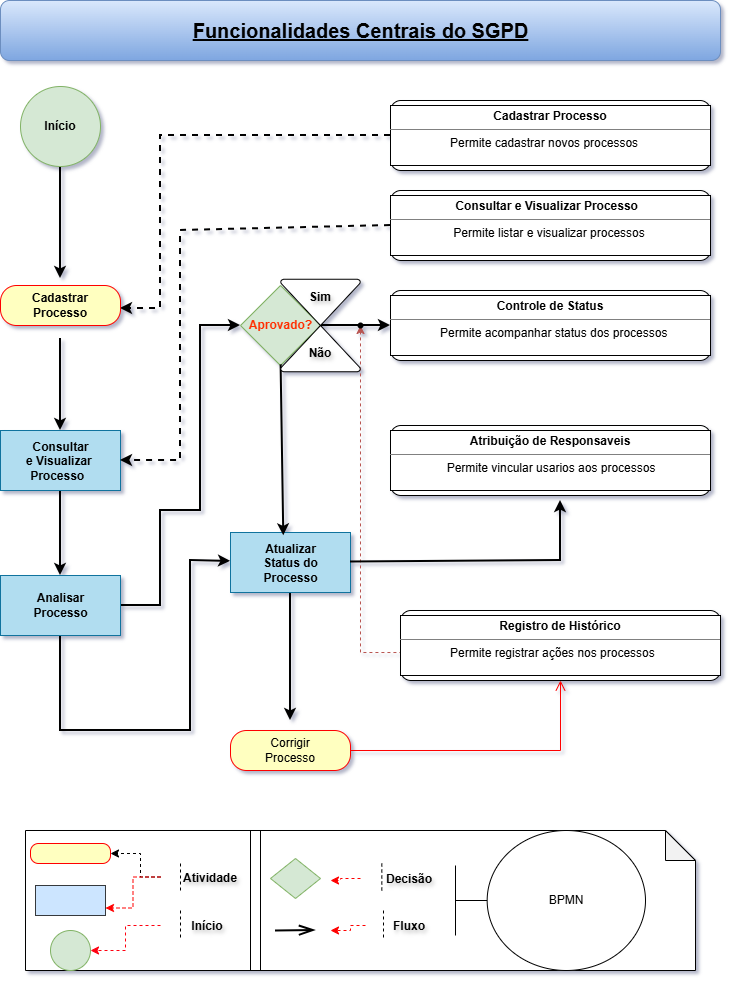

The diagram above was exported from draw.io. Its source (the exported page's mxGraphModel, read from the mxfile embedded in the PNG):
<mxGraphModel dx="718" dy="364" grid="1" gridSize="10" guides="1" tooltips="1" connect="1" arrows="1" fold="1" page="1" pageScale="1" pageWidth="827" pageHeight="1169" background="none" math="0" shadow="1">
  <root>
    <mxCell id="0" />
    <mxCell id="1" parent="0" />
    <mxCell id="VDr42ZhiIHNhkZCj63W7-5" parent="1" style="rounded=1;whiteSpace=wrap;html=1;fillColor=#dae8fc;gradientColor=#7ea6e0;strokeColor=#6c8ebf;" value="" vertex="1">
      <mxGeometry height="60" width="720" x="80" y="10" as="geometry" />
    </mxCell>
    <mxCell id="VDr42ZhiIHNhkZCj63W7-14" edge="1" parent="1" source="VDr42ZhiIHNhkZCj63W7-6" style="edgeStyle=orthogonalEdgeStyle;rounded=0;orthogonalLoop=1;jettySize=auto;html=1;strokeWidth=2;" value="">
      <mxGeometry relative="1" as="geometry">
        <mxPoint x="140" y="288" as="targetPoint" />
      </mxGeometry>
    </mxCell>
    <mxCell id="VDr42ZhiIHNhkZCj63W7-6" parent="1" style="ellipse;whiteSpace=wrap;html=1;aspect=fixed;fillColor=#d5e8d4;strokeColor=#82b366;" value="" vertex="1">
      <mxGeometry height="80" width="80" x="100" y="96" as="geometry" />
    </mxCell>
    <mxCell id="VDr42ZhiIHNhkZCj63W7-48" edge="1" parent="1" source="VDr42ZhiIHNhkZCj63W7-8" style="edgeStyle=none;rounded=0;orthogonalLoop=1;jettySize=auto;html=1;entryX=1;entryY=0.5;entryDx=0;entryDy=0;exitX=0;exitY=0.5;exitDx=0;exitDy=0;strokeWidth=2;dashed=1;">
      <mxGeometry relative="1" as="geometry">
        <Array as="points">
          <mxPoint x="240" y="145" />
          <mxPoint x="240" y="230" />
          <mxPoint x="240" y="318" />
        </Array>
        <mxPoint x="200" y="318" as="targetPoint" />
      </mxGeometry>
    </mxCell>
    <mxCell id="VDr42ZhiIHNhkZCj63W7-8" parent="1" style="rounded=1;whiteSpace=wrap;html=1;" value="" vertex="1">
      <mxGeometry height="70" width="320" x="470" y="110" as="geometry" />
    </mxCell>
    <mxCell id="VDr42ZhiIHNhkZCj63W7-11" edge="1" parent="1" style="edgeStyle=orthogonalEdgeStyle;rounded=0;orthogonalLoop=1;jettySize=auto;html=1;strokeWidth=2;" target="VDr42ZhiIHNhkZCj63W7-10" value="">
      <mxGeometry relative="1" as="geometry">
        <mxPoint x="140" y="348" as="sourcePoint" />
      </mxGeometry>
    </mxCell>
    <mxCell id="VDr42ZhiIHNhkZCj63W7-13" edge="1" parent="1" source="VDr42ZhiIHNhkZCj63W7-10" style="edgeStyle=orthogonalEdgeStyle;rounded=0;orthogonalLoop=1;jettySize=auto;html=1;strokeWidth=2;" target="VDr42ZhiIHNhkZCj63W7-12" value="">
      <mxGeometry relative="1" as="geometry" />
    </mxCell>
    <mxCell id="VDr42ZhiIHNhkZCj63W7-10" parent="1" style="rounded=0;whiteSpace=wrap;html=1;fillColor=#b1ddf0;strokeColor=#10739e;" value="" vertex="1">
      <mxGeometry height="60" width="120" x="80" y="440" as="geometry" />
    </mxCell>
    <mxCell id="VDr42ZhiIHNhkZCj63W7-29" edge="1" parent="1" source="VDr42ZhiIHNhkZCj63W7-12" style="rounded=0;orthogonalLoop=1;jettySize=auto;html=1;strokeWidth=2;exitX=1;exitY=0.5;exitDx=0;exitDy=0;entryX=0;entryY=0.5;entryDx=0;entryDy=0;" target="VDr42ZhiIHNhkZCj63W7-28" value="">
      <mxGeometry relative="1" as="geometry">
        <Array as="points">
          <mxPoint x="240" y="615" />
          <mxPoint x="240" y="520" />
          <mxPoint x="280" y="520" />
          <mxPoint x="280" y="335" />
        </Array>
      </mxGeometry>
    </mxCell>
    <mxCell id="VDr42ZhiIHNhkZCj63W7-38" edge="1" parent="1" source="VDr42ZhiIHNhkZCj63W7-12" style="edgeStyle=none;rounded=0;orthogonalLoop=1;jettySize=auto;html=1;exitX=0.5;exitY=1;exitDx=0;exitDy=0;strokeWidth=2;" target="VDr42ZhiIHNhkZCj63W7-37" value="">
      <mxGeometry relative="1" as="geometry">
        <Array as="points">
          <mxPoint x="140" y="740" />
          <mxPoint x="270" y="740" />
          <mxPoint x="270" y="700" />
          <mxPoint x="270" y="660" />
          <mxPoint x="270" y="570" />
        </Array>
      </mxGeometry>
    </mxCell>
    <mxCell id="VDr42ZhiIHNhkZCj63W7-12" parent="1" style="rounded=0;whiteSpace=wrap;html=1;fillColor=#b1ddf0;strokeColor=#10739e;" value="" vertex="1">
      <mxGeometry height="60" width="120" x="80" y="585" as="geometry" />
    </mxCell>
    <mxCell id="VDr42ZhiIHNhkZCj63W7-49" edge="1" parent="1" source="VDr42ZhiIHNhkZCj63W7-19" style="edgeStyle=none;rounded=0;orthogonalLoop=1;jettySize=auto;html=1;entryX=1;entryY=0.5;entryDx=0;entryDy=0;exitX=0;exitY=0.5;exitDx=0;exitDy=0;strokeWidth=2;dashed=1;" target="VDr42ZhiIHNhkZCj63W7-10">
      <mxGeometry relative="1" as="geometry">
        <Array as="points">
          <mxPoint x="260" y="240" />
          <mxPoint x="260" y="300" />
          <mxPoint x="260" y="360" />
          <mxPoint x="260" y="470" />
        </Array>
      </mxGeometry>
    </mxCell>
    <mxCell id="VDr42ZhiIHNhkZCj63W7-19" parent="1" style="rounded=1;whiteSpace=wrap;html=1;" value="" vertex="1">
      <mxGeometry height="70" width="320" x="470" y="200" as="geometry" />
    </mxCell>
    <mxCell id="VDr42ZhiIHNhkZCj63W7-20" parent="1" style="rounded=1;whiteSpace=wrap;html=1;" value="" vertex="1">
      <mxGeometry height="70" width="320" x="470" y="300" as="geometry" />
    </mxCell>
    <mxCell id="VDr42ZhiIHNhkZCj63W7-36" edge="1" parent="1" source="VDr42ZhiIHNhkZCj63W7-28" style="edgeStyle=none;rounded=0;orthogonalLoop=1;jettySize=auto;html=1;entryX=0;entryY=0.5;entryDx=0;entryDy=0;exitX=1;exitY=0.5;exitDx=0;exitDy=0;strokeWidth=2;" target="VDr42ZhiIHNhkZCj63W7-20">
      <mxGeometry relative="1" as="geometry">
        <Array as="points">
          <mxPoint x="430" y="335" />
        </Array>
      </mxGeometry>
    </mxCell>
    <mxCell id="VDr42ZhiIHNhkZCj63W7-28" parent="1" style="rhombus;whiteSpace=wrap;html=1;rounded=0;fillColor=#d5e8d4;strokeColor=#82b366;" value="" vertex="1">
      <mxGeometry height="80" width="80" x="320" y="295" as="geometry" />
    </mxCell>
    <mxCell id="VDr42ZhiIHNhkZCj63W7-33" parent="1" style="rounded=1;whiteSpace=wrap;html=1;" value="" vertex="1">
      <mxGeometry height="70" width="320" x="470" y="435" as="geometry" />
    </mxCell>
    <mxCell id="VDr42ZhiIHNhkZCj63W7-46" edge="1" parent="1" source="VDr42ZhiIHNhkZCj63W7-65" style="edgeStyle=none;rounded=0;orthogonalLoop=1;jettySize=auto;html=1;exitX=0.006;exitY=0.617;exitDx=0;exitDy=0;dashed=1;exitPerimeter=0;fontColor=light-dark(#ff0000, #ededed);labelBackgroundColor=light-dark(#FA0000,#FA0000);fillColor=#f8cecc;gradientColor=#ea6b66;strokeColor=#b85450;" target="VDr42ZhiIHNhkZCj63W7-45" value="">
      <mxGeometry relative="1" as="geometry">
        <Array as="points">
          <mxPoint x="440" y="662" />
        </Array>
      </mxGeometry>
    </mxCell>
    <mxCell id="VDr42ZhiIHNhkZCj63W7-34" parent="1" style="rounded=1;whiteSpace=wrap;html=1;" value="" vertex="1">
      <mxGeometry height="70" width="320" x="480" y="620" as="geometry" />
    </mxCell>
    <mxCell id="VDr42ZhiIHNhkZCj63W7-41" edge="1" parent="1" source="VDr42ZhiIHNhkZCj63W7-37" style="edgeStyle=none;rounded=0;orthogonalLoop=1;jettySize=auto;html=1;strokeWidth=2;exitX=0.5;exitY=1;exitDx=0;exitDy=0;entryX=0.5;entryY=0;entryDx=0;entryDy=0;" value="">
      <mxGeometry relative="1" as="geometry">
        <mxPoint x="359.5" y="679" as="sourcePoint" />
        <mxPoint x="370" y="730" as="targetPoint" />
      </mxGeometry>
    </mxCell>
    <mxCell id="VDr42ZhiIHNhkZCj63W7-37" parent="1" style="whiteSpace=wrap;html=1;rounded=0;fillColor=#b1ddf0;strokeColor=#10739e;" value="" vertex="1">
      <mxGeometry height="60" width="120" x="310" y="542" as="geometry" />
    </mxCell>
    <mxCell id="VDr42ZhiIHNhkZCj63W7-44" edge="1" parent="1" source="VDr42ZhiIHNhkZCj63W7-28" style="edgeStyle=none;rounded=0;orthogonalLoop=1;jettySize=auto;html=1;entryX=0.444;entryY=0.056;entryDx=0;entryDy=0;entryPerimeter=0;strokeWidth=2;" target="VDr42ZhiIHNhkZCj63W7-37">
      <mxGeometry relative="1" as="geometry" />
    </mxCell>
    <mxCell id="VDr42ZhiIHNhkZCj63W7-45" parent="1" style="shape=waypoint;sketch=0;size=6;pointerEvents=1;points=[];fillColor=default;resizable=0;rotatable=0;perimeter=centerPerimeter;snapToPoint=1;rounded=1;" value="" vertex="1">
      <mxGeometry height="20" width="20" x="430" y="325" as="geometry" />
    </mxCell>
    <mxCell id="VDr42ZhiIHNhkZCj63W7-47" edge="1" parent="1" source="VDr42ZhiIHNhkZCj63W7-37" style="edgeStyle=none;rounded=0;orthogonalLoop=1;jettySize=auto;html=1;strokeWidth=2;">
      <mxGeometry relative="1" as="geometry">
        <Array as="points">
          <mxPoint x="640" y="570" />
        </Array>
        <mxPoint x="640" y="510" as="targetPoint" />
      </mxGeometry>
    </mxCell>
    <mxCell id="VDr42ZhiIHNhkZCj63W7-51" parent="1" style="shape=note;whiteSpace=wrap;html=1;backgroundOutline=1;darkOpacity=0.05;" value="" vertex="1">
      <mxGeometry height="140" width="670" x="105" y="840" as="geometry" />
    </mxCell>
    <mxCell id="VDr42ZhiIHNhkZCj63W7-52" parent="1" style="text;html=1;whiteSpace=wrap;strokeColor=none;fillColor=none;align=center;verticalAlign=middle;rounded=0;fontStyle=5;fontSize=20;" value="&lt;div style=&quot;text-align: justify;&quot;&gt;Funcionalidades Centrais do SGPD&lt;/div&gt;" vertex="1">
      <mxGeometry height="30" width="425" x="227.5" y="25" as="geometry" />
    </mxCell>
    <mxCell id="VDr42ZhiIHNhkZCj63W7-53" parent="1" style="text;html=1;whiteSpace=wrap;strokeColor=none;fillColor=none;align=center;verticalAlign=middle;rounded=0;fontStyle=1" value="Início" vertex="1">
      <mxGeometry height="30" width="60" x="110" y="121" as="geometry" />
    </mxCell>
    <mxCell id="VDr42ZhiIHNhkZCj63W7-61" parent="1" style="verticalAlign=top;align=left;overflow=fill;html=1;whiteSpace=wrap;" value="&lt;p style=&quot;margin:0px;margin-top:4px;text-align:center;&quot;&gt;&lt;b&gt;Cadastrar&amp;nbsp;&lt;/b&gt;&lt;b style=&quot;background-color: transparent; color: light-dark(rgb(0, 0, 0), rgb(255, 255, 255));&quot;&gt;Processo&lt;/b&gt;&lt;/p&gt;&lt;hr size=&quot;1&quot; style=&quot;border-style:solid;&quot;&gt;&lt;div style=&quot;height:2px;&quot;&gt;&amp;nbsp; &amp;nbsp; &amp;nbsp; &amp;nbsp; &amp;nbsp; &amp;nbsp; &amp;nbsp; &amp;nbsp; &amp;nbsp; Permite cadastrar novos processos&lt;/div&gt;" vertex="1">
      <mxGeometry height="60" width="320" x="470" y="115" as="geometry" />
    </mxCell>
    <mxCell id="VDr42ZhiIHNhkZCj63W7-62" parent="1" style="verticalAlign=top;align=left;overflow=fill;html=1;whiteSpace=wrap;" value="&lt;p style=&quot;margin:0px;margin-top:4px;text-align:center;&quot;&gt;&lt;b&gt;Consultar&amp;nbsp;&lt;/b&gt;&lt;b style=&quot;background-color: transparent; color: light-dark(rgb(0, 0, 0), rgb(255, 255, 255));&quot;&gt;e Visualizar&amp;nbsp;&lt;/b&gt;&lt;b style=&quot;background-color: transparent; color: light-dark(rgb(0, 0, 0), rgb(255, 255, 255));&quot;&gt;Processo&amp;nbsp;&amp;nbsp;&lt;/b&gt;&lt;/p&gt;&lt;hr size=&quot;1&quot; style=&quot;border-style:solid;&quot;&gt;&lt;div style=&quot;height:2px;&quot;&gt;&amp;nbsp; &amp;nbsp; &amp;nbsp; &amp;nbsp; &amp;nbsp; &amp;nbsp; &amp;nbsp; &amp;nbsp; &amp;nbsp; &amp;nbsp;Permite listar e visualizar processos&lt;/div&gt;" vertex="1">
      <mxGeometry height="60" width="320" x="470" y="205" as="geometry" />
    </mxCell>
    <mxCell id="VDr42ZhiIHNhkZCj63W7-63" parent="1" style="verticalAlign=top;align=left;overflow=fill;html=1;whiteSpace=wrap;" value="&lt;p style=&quot;margin:0px;margin-top:4px;text-align:center;&quot;&gt;&lt;b&gt;Controle de Status&lt;/b&gt;&lt;/p&gt;&lt;hr size=&quot;1&quot; style=&quot;border-style:solid;&quot;&gt;&lt;div style=&quot;height:2px;&quot;&gt;&amp;nbsp; &amp;nbsp; &amp;nbsp; &amp;nbsp; &amp;nbsp; &amp;nbsp; &amp;nbsp; &amp;nbsp;Permite acompanhar status dos processos&lt;/div&gt;" vertex="1">
      <mxGeometry height="60" width="320" x="470" y="305" as="geometry" />
    </mxCell>
    <mxCell id="VDr42ZhiIHNhkZCj63W7-64" parent="1" style="verticalAlign=top;align=left;overflow=fill;html=1;whiteSpace=wrap;" value="&lt;p style=&quot;margin:0px;margin-top:4px;text-align:center;&quot;&gt;&lt;b&gt;Atribuição de Responsaveis&lt;/b&gt;&lt;/p&gt;&lt;hr size=&quot;1&quot; style=&quot;border-style:solid;&quot;&gt;&lt;div style=&quot;height:2px;&quot;&gt;&amp;nbsp; &amp;nbsp; &amp;nbsp; &amp;nbsp; &amp;nbsp; &amp;nbsp; &amp;nbsp; &amp;nbsp; &amp;nbsp;Permite vincular usarios aos processos&lt;/div&gt;" vertex="1">
      <mxGeometry height="60" width="320" x="470" y="440" as="geometry" />
    </mxCell>
    <mxCell id="VDr42ZhiIHNhkZCj63W7-65" parent="1" style="verticalAlign=top;align=left;overflow=fill;html=1;whiteSpace=wrap;" value="&lt;p style=&quot;margin:0px;margin-top:4px;text-align:center;&quot;&gt;&lt;b&gt;Registro de Histórico&lt;/b&gt;&lt;/p&gt;&lt;hr size=&quot;1&quot; style=&quot;border-style:solid;&quot;&gt;&lt;div style=&quot;height:2px;&quot;&gt;&amp;nbsp; &amp;nbsp; &amp;nbsp; &amp;nbsp; &amp;nbsp; &amp;nbsp; &amp;nbsp; &amp;nbsp;Permite registrar ações nos processos&lt;/div&gt;" vertex="1">
      <mxGeometry height="60" width="320" x="480" y="625" as="geometry" />
    </mxCell>
    <mxCell id="VDr42ZhiIHNhkZCj63W7-66" parent="1" style="rounded=1;whiteSpace=wrap;html=1;arcSize=40;fontColor=#000000;fillColor=#ffffc0;strokeColor=#ff0000;fontStyle=1" value="&lt;div&gt;Cadastrar&lt;/div&gt;&lt;div&gt;Processo&lt;/div&gt;" vertex="1">
      <mxGeometry height="40" width="120" x="80" y="295" as="geometry" />
    </mxCell>
    <mxCell id="VDr42ZhiIHNhkZCj63W7-68" parent="1" style="rounded=1;whiteSpace=wrap;html=1;arcSize=40;fontColor=#000000;fillColor=#ffffc0;strokeColor=#ff0000;" value="&lt;div&gt;Corrigir&lt;/div&gt;&lt;div&gt;Processo&lt;/div&gt;" vertex="1">
      <mxGeometry height="40" width="120" x="310" y="740" as="geometry" />
    </mxCell>
    <mxCell id="VDr42ZhiIHNhkZCj63W7-69" edge="1" parent="1" source="VDr42ZhiIHNhkZCj63W7-68" style="edgeStyle=orthogonalEdgeStyle;html=1;verticalAlign=bottom;endArrow=open;endSize=8;strokeColor=#ff0000;rounded=0;entryX=0.5;entryY=1;entryDx=0;entryDy=0;" target="VDr42ZhiIHNhkZCj63W7-34" value="">
      <mxGeometry relative="1" as="geometry">
        <mxPoint x="440" y="790" as="targetPoint" />
      </mxGeometry>
    </mxCell>
    <mxCell id="VDr42ZhiIHNhkZCj63W7-70" parent="1" style="text;align=center;fontStyle=1;verticalAlign=middle;spacingLeft=3;spacingRight=3;strokeColor=none;rotatable=0;points=[[0,0.5],[1,0.5]];portConstraint=eastwest;html=1;" value="&lt;div&gt;Consultar&lt;/div&gt;&lt;div&gt;e Visualizar&amp;nbsp;&lt;/div&gt;&lt;div&gt;Processo&amp;nbsp;&amp;nbsp;&lt;/div&gt;&lt;div&gt;&lt;br&gt;&lt;/div&gt;" vertex="1">
      <mxGeometry height="16" width="80" x="100" y="470" as="geometry" />
    </mxCell>
    <mxCell id="VDr42ZhiIHNhkZCj63W7-71" parent="1" style="text;align=center;fontStyle=1;verticalAlign=middle;spacingLeft=3;spacingRight=3;strokeColor=none;rotatable=0;points=[[0,0.5],[1,0.5]];portConstraint=eastwest;html=1;" value="&lt;div&gt;Analisar&lt;/div&gt;&lt;div&gt;Processo&lt;/div&gt;" vertex="1">
      <mxGeometry height="26" width="80" x="100" y="602" as="geometry" />
    </mxCell>
    <mxCell id="VDr42ZhiIHNhkZCj63W7-72" parent="1" style="text;align=center;fontStyle=1;verticalAlign=middle;spacingLeft=3;spacingRight=3;strokeColor=none;rotatable=0;points=[[0,0.5],[1,0.5]];portConstraint=eastwest;html=1;" value="&lt;div&gt;Atualizar&lt;/div&gt;&lt;div&gt;Status do&lt;/div&gt;&lt;div&gt;Processo&lt;/div&gt;&lt;div&gt;&lt;br&gt;&lt;/div&gt;" vertex="1">
      <mxGeometry height="20" width="80" x="330" y="570" as="geometry" />
    </mxCell>
    <mxCell id="VDr42ZhiIHNhkZCj63W7-73" parent="1" style="text;align=center;fontStyle=1;verticalAlign=middle;spacingLeft=3;spacingRight=3;strokeColor=none;rotatable=0;points=[[0,0.5],[1,0.5]];portConstraint=eastwest;html=1;fontColor=#FF2D00;" value="Aprovado?" vertex="1">
      <mxGeometry height="26" width="80" x="320" y="322" as="geometry" />
    </mxCell>
    <mxCell id="VDr42ZhiIHNhkZCj63W7-74" parent="1" style="verticalLabelPosition=bottom;verticalAlign=top;html=1;shape=mxgraph.flowchart.collate;" value="" vertex="1">
      <mxGeometry height="92.5" width="80" x="360" y="288.75" as="geometry" />
    </mxCell>
    <mxCell id="VDr42ZhiIHNhkZCj63W7-75" parent="1" style="text;html=1;whiteSpace=wrap;strokeColor=none;fillColor=none;align=center;verticalAlign=middle;rounded=0;fontStyle=1;textShadow=1;" value="&amp;nbsp;Sim&amp;nbsp;" vertex="1">
      <mxGeometry height="30" width="60" x="370" y="292" as="geometry" />
    </mxCell>
    <mxCell id="VDr42ZhiIHNhkZCj63W7-76" parent="1" style="text;html=1;whiteSpace=wrap;strokeColor=none;fillColor=none;align=center;verticalAlign=middle;rounded=0;textShadow=1;fontStyle=1" value="Não" vertex="1">
      <mxGeometry height="30" width="60" x="370" y="348" as="geometry" />
    </mxCell>
    <mxCell id="VDr42ZhiIHNhkZCj63W7-78" parent="1" style="ellipse;whiteSpace=wrap;html=1;aspect=fixed;fillColor=#d5e8d4;strokeColor=#82b366;" value="" vertex="1">
      <mxGeometry height="40" width="40" x="130" y="940" as="geometry" />
    </mxCell>
    <mxCell id="VDr42ZhiIHNhkZCj63W7-79" parent="1" style="rounded=1;whiteSpace=wrap;html=1;arcSize=40;fontColor=#000000;fillColor=#ffffc0;strokeColor=#ff0000;" value="" vertex="1">
      <mxGeometry height="20" width="80" x="110" y="853" as="geometry" />
    </mxCell>
    <mxCell id="VDr42ZhiIHNhkZCj63W7-80" parent="1" style="rounded=0;whiteSpace=wrap;html=1;fillColor=#cce5ff;strokeColor=#36393d;" value="" vertex="1">
      <mxGeometry height="30" width="70" x="115" y="895" as="geometry" />
    </mxCell>
    <mxCell id="VDr42ZhiIHNhkZCj63W7-81" parent="1" style="rhombus;whiteSpace=wrap;html=1;fillColor=#d5e8d4;strokeColor=#82b366;" value="" vertex="1">
      <mxGeometry height="40" width="50" x="350" y="868" as="geometry" />
    </mxCell>
    <mxCell id="VDr42ZhiIHNhkZCj63W7-82" edge="1" parent="1" style="endArrow=openThin;endFill=0;endSize=12;html=1;rounded=0;strokeWidth=2;" value="">
      <mxGeometry relative="1" width="160" as="geometry">
        <mxPoint x="355" y="940.5" as="sourcePoint" />
        <mxPoint x="395" y="940" as="targetPoint" />
      </mxGeometry>
    </mxCell>
    <mxCell id="VDr42ZhiIHNhkZCj63W7-102" edge="1" parent="1" source="VDr42ZhiIHNhkZCj63W7-87" style="edgeStyle=orthogonalEdgeStyle;rounded=0;orthogonalLoop=1;jettySize=auto;html=1;dashed=1;strokeColor=light-dark(#FF0000,#FFFFFF);" value="">
      <mxGeometry relative="1" as="geometry">
        <Array as="points">
          <mxPoint x="430" y="935" />
          <mxPoint x="430" y="940" />
        </Array>
        <mxPoint x="410" y="940" as="targetPoint" />
      </mxGeometry>
    </mxCell>
    <mxCell id="VDr42ZhiIHNhkZCj63W7-87" parent="1" style="shape=partialRectangle;fillColor=none;align=center;verticalAlign=middle;strokeColor=none;spacingLeft=34;rotatable=0;points=[[0,0.5],[1,0.5]];portConstraint=eastwest;dropTarget=0;fontStyle=1;textShadow=1;" value="Fluxo" vertex="1">
      <mxGeometry height="30" width="54" x="445" y="920" as="geometry" />
    </mxCell>
    <mxCell id="VDr42ZhiIHNhkZCj63W7-88" connectable="0" parent="VDr42ZhiIHNhkZCj63W7-87" style="shape=partialRectangle;top=0;left=0;bottom=0;fillColor=none;stokeWidth=1;dashed=1;align=left;verticalAlign=middle;spacingLeft=4;spacingRight=4;overflow=hidden;rotatable=0;points=[];portConstraint=eastwest;part=1;" value="" vertex="1">
      <mxGeometry height="30" width="18" as="geometry" />
    </mxCell>
    <mxCell id="VDr42ZhiIHNhkZCj63W7-99" edge="1" parent="1" source="VDr42ZhiIHNhkZCj63W7-89" style="edgeStyle=orthogonalEdgeStyle;rounded=0;orthogonalLoop=1;jettySize=auto;html=1;entryX=1;entryY=0.5;entryDx=0;entryDy=0;dashed=1;strokeColor=light-dark(#FF0010,#FFFFFF);" target="VDr42ZhiIHNhkZCj63W7-78">
      <mxGeometry relative="1" as="geometry" />
    </mxCell>
    <mxCell id="VDr42ZhiIHNhkZCj63W7-89" parent="1" style="shape=partialRectangle;fillColor=none;align=center;verticalAlign=middle;strokeColor=none;spacingLeft=34;rotatable=0;points=[[0,0.5],[1,0.5]];portConstraint=eastwest;dropTarget=0;fontStyle=1;textShadow=1;" value="Início" vertex="1">
      <mxGeometry height="30" width="60" x="240" y="920" as="geometry" />
    </mxCell>
    <mxCell id="VDr42ZhiIHNhkZCj63W7-90" connectable="0" parent="VDr42ZhiIHNhkZCj63W7-89" style="shape=partialRectangle;top=0;left=0;bottom=0;fillColor=none;stokeWidth=1;dashed=1;align=left;verticalAlign=middle;spacingLeft=4;spacingRight=4;overflow=hidden;rotatable=0;points=[];portConstraint=eastwest;part=1;" value="" vertex="1">
      <mxGeometry height="30" width="20" as="geometry" />
    </mxCell>
    <mxCell id="VDr42ZhiIHNhkZCj63W7-96" edge="1" parent="1" source="VDr42ZhiIHNhkZCj63W7-91" style="edgeStyle=orthogonalEdgeStyle;rounded=0;orthogonalLoop=1;jettySize=auto;html=1;dashed=1;" target="VDr42ZhiIHNhkZCj63W7-79">
      <mxGeometry relative="1" as="geometry">
        <Array as="points">
          <mxPoint x="220" y="863" />
        </Array>
      </mxGeometry>
    </mxCell>
    <mxCell id="VDr42ZhiIHNhkZCj63W7-98" edge="1" parent="1" source="VDr42ZhiIHNhkZCj63W7-91" style="edgeStyle=orthogonalEdgeStyle;rounded=0;orthogonalLoop=1;jettySize=auto;html=1;entryX=1;entryY=0.75;entryDx=0;entryDy=0;dashed=1;strokeColor=light-dark(#FF0000,#FFFFFF);" target="VDr42ZhiIHNhkZCj63W7-80">
      <mxGeometry relative="1" as="geometry" />
    </mxCell>
    <mxCell id="VDr42ZhiIHNhkZCj63W7-91" parent="1" style="shape=partialRectangle;fillColor=none;align=center;verticalAlign=middle;strokeColor=none;spacingLeft=34;rotatable=0;points=[[0,0.5],[1,0.5]];portConstraint=eastwest;dropTarget=0;fontStyle=1;textShadow=1;" value="  Atividade" vertex="1">
      <mxGeometry height="27" width="60" x="240" y="873" as="geometry" />
    </mxCell>
    <mxCell id="VDr42ZhiIHNhkZCj63W7-92" connectable="0" parent="VDr42ZhiIHNhkZCj63W7-91" style="shape=partialRectangle;top=0;left=0;bottom=0;fillColor=none;stokeWidth=1;dashed=1;align=left;verticalAlign=middle;spacingLeft=4;spacingRight=4;overflow=hidden;rotatable=0;points=[];portConstraint=eastwest;part=1;" value="" vertex="1">
      <mxGeometry height="27" width="20" as="geometry" />
    </mxCell>
    <mxCell id="VDr42ZhiIHNhkZCj63W7-101" edge="1" parent="1" source="VDr42ZhiIHNhkZCj63W7-93" style="edgeStyle=orthogonalEdgeStyle;rounded=0;orthogonalLoop=1;jettySize=auto;html=1;dashed=1;strokeColor=light-dark(#FF0000,#FFFFFF);" value="">
      <mxGeometry relative="1" as="geometry">
        <mxPoint x="410" y="890" as="targetPoint" />
      </mxGeometry>
    </mxCell>
    <mxCell id="VDr42ZhiIHNhkZCj63W7-93" parent="1" style="shape=partialRectangle;fillColor=none;align=center;verticalAlign=middle;strokeColor=none;spacingLeft=34;rotatable=0;points=[[0,0.5],[1,0.5]];portConstraint=eastwest;dropTarget=0;textShadow=1;fontStyle=1" value="Decisão" vertex="1">
      <mxGeometry height="30" width="64" x="440" y="873" as="geometry" />
    </mxCell>
    <mxCell id="VDr42ZhiIHNhkZCj63W7-94" connectable="0" parent="VDr42ZhiIHNhkZCj63W7-93" style="shape=partialRectangle;top=0;left=0;bottom=0;fillColor=none;stokeWidth=1;dashed=1;align=left;verticalAlign=middle;spacingLeft=4;spacingRight=4;overflow=hidden;rotatable=0;points=[];portConstraint=eastwest;part=1;" value="" vertex="1">
      <mxGeometry height="30" width="21.333333333333336" as="geometry" />
    </mxCell>
    <mxCell id="VDr42ZhiIHNhkZCj63W7-100" parent="1" style="html=1;points=[[0,0,0,0,5],[0,1,0,0,-5],[1,0,0,0,5],[1,1,0,0,-5]];perimeter=orthogonalPerimeter;outlineConnect=0;targetShapes=umlLifeline;portConstraint=eastwest;newEdgeStyle={&quot;curved&quot;:0,&quot;rounded&quot;:0};" value="" vertex="1">
      <mxGeometry height="140" width="10" x="330" y="840" as="geometry" />
    </mxCell>
    <mxCell id="VDr42ZhiIHNhkZCj63W7-103" parent="1" style="shape=umlBoundary;whiteSpace=wrap;html=1;" value="BPMN" vertex="1">
      <mxGeometry height="140" width="190" x="535" y="840" as="geometry" />
    </mxCell>
  </root>
</mxGraphModel>